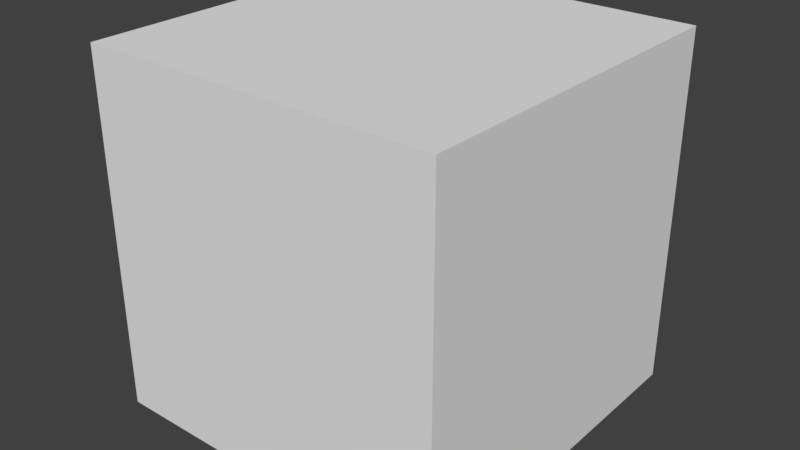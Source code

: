 # Source: wall.blend  (saved by Blender 2.79.0; exported with 4.5.12 LTS)
import bpy
from mathutils import Matrix  # noqa: F401  (used for matrix-valued properties, if any)

bpy.ops.wm.read_factory_settings(use_empty=True)
scene = bpy.context.scene
scene.name = 'Scene'

# ---- collections
col_collection_1 = bpy.data.collections.new('Collection 1'); scene.collection.children.link(col_collection_1)

# ---- materials (node trees are filled in below, after node groups)
mat_material = bpy.data.materials.new('Material')
mat_material.alpha_threshold = 0.0
mat_material.use_transparent_shadow = False
mat_material.roughness = 0.5
mat_material.line_color = (0.0, 0.0, 0.0, 1.0)

# ---- material node trees

# ---- world
world_world = bpy.data.worlds.new('World'); scene.world = world_world
world_world.color = (0.05088, 0.05088, 0.05088)
world_world.use_sun_shadow = False
world_world.sun_shadow_jitter_overblur = 0.0
world_world.cycles.sampling_method = 'MANUAL'

# ---- meshes
me_cube = bpy.data.meshes.new('Cube')
me_cube.from_pydata([(1.0, 1.0, -1.0), (1.0, -1.0, -1.0), (-1.0, -1.0, -1.0), (-1.0, 1.0, -1.0), (1.0, 1.0, 1.0), (1.0, -1.0, 1.0), (-1.0, -1.0, 1.0), (-1.0, 1.0, 1.0)], [], [(0, 1, 2, 3), (4, 7, 6, 5), (0, 4, 5, 1), (1, 5, 6, 2), (2, 6, 7, 3), (4, 0, 3, 7)])
_uv = me_cube.uv_layers.new(name='UVMap')
_uv.uv.foreach_set('vector', [0.6702, 0.4998, 0.3448, 0.4967, 0.3463, 0.0002124, 0.6702, 0.0002125, 0.3428, 0.4998, 0.0002124, 0.4998, 0.0002124, 0.0002125, 0.3444, 0.0002124, 1.0, -0.0076, 1.0, 0.4998, 0.6755, 0.4982, 0.6748, -0.0045, 1.002, 0.4971, 1.002, 0.9997, 0.6738, 0.9998, 0.6722, 0.4971, 0.0002124, 0.9998, 0.0002124, 0.5002, 0.3475, 0.5002, 0.3459, 0.9998, 0.6718, 0.5002, 0.6718, 0.9967, 0.3479, 0.9967, 0.3479, 0.5002])
me_cube.materials.append(mat_material)
me_cube.use_remesh_preserve_volume = False
me_cube.use_remesh_preserve_attributes = False
me_cube.use_mirror_vertex_groups = False
me_cube.update()

# ---- objects
ob_cube = bpy.data.objects.new('Cube', me_cube)

# ---- transforms, parenting, visibility, modifiers, constraints
ob_cube.location = (0.0, 0.0, 0.0)
ob_cube.lock_rotations_4d = False
ob_cube.empty_display_type = 'ARROWS'
ob_cube.lineart.crease_threshold = 0.0

# ---- collection membership
col_collection_1.objects.link(ob_cube)

# ---- scene / render settings (as saved in the file)
scene.frame_start = 1; scene.frame_end = 250; scene.frame_set(1)
scene.render.engine = 'BLENDER_EEVEE_NEXT'
scene.render.resolution_percentage = 50
scene.render.dither_intensity = 0.0
scene.cycles.use_denoising = False
scene.cycles.samples = 128
scene.cycles.sampling_pattern = 'TABULATED_SOBOL'
scene.cycles.use_adaptive_sampling = False
scene.cycles.use_light_tree = False
scene.cycles.blur_glossy = 0.0
scene.cycles.sample_clamp_indirect = 0.0
scene.view_settings.view_transform = 'Standard'
bpy.context.view_layer.update()

# ---- added for rendering (the .blend has no active camera and no usable light): camera, sun
cam_auto = bpy.data.cameras.new('AutoCamera')
cam_auto.lens = 50.0
cam_auto.sensor_width = 36.0
cam_auto.clip_end = 1000.0
ob_auto_camera = bpy.data.objects.new('AutoCamera', cam_auto)
scene.collection.objects.link(ob_auto_camera)
ob_auto_camera.location = (3.20507, -3.84609, 2.56406)
ob_auto_camera.rotation_euler = (1.09748, -7.21219e-08, 0.694738)
scene.camera = ob_auto_camera
light_auto_sun = bpy.data.lights.new('AutoSun', 'SUN')
light_auto_sun.energy = 3.0
light_auto_sun.angle = 0.0523599
ob_auto_sun = bpy.data.objects.new('AutoSun', light_auto_sun)
scene.collection.objects.link(ob_auto_sun)
ob_auto_sun.rotation_euler = (0.872665, 0.174533, 0.523599)
bpy.context.view_layer.update()
